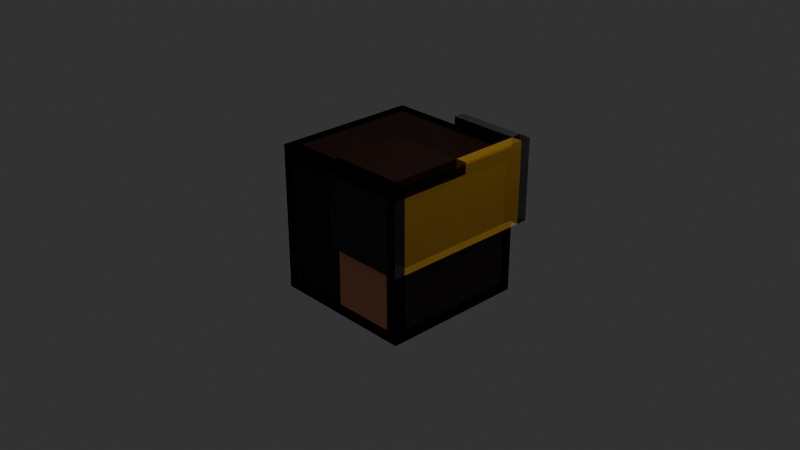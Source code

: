 # Source: Extrude_UV_Fixer.blend  (saved by Blender 4.4.30; exported with 4.5.12 LTS)
import bpy
from mathutils import Matrix  # noqa: F401  (used for matrix-valued properties, if any)

bpy.ops.wm.read_factory_settings(use_empty=True)
scene = bpy.context.scene
scene.name = 'Scene'

# ---- collections
col_collection = bpy.data.collections.new('Collection'); scene.collection.children.link(col_collection)

# ---- images (referenced by path relative to the original .blend; pixels are not part of the script)
import os
ASSET_DIR = os.environ.get("B2B_ASSET_DIR", "")  # directory of the original .blend (textures are referenced by path, not embedded)
HERE = os.path.dirname(os.path.abspath(__file__))  # packed textures are extracted next to this script under _unpacked/

def load_image(name, relpath, width, height, colorspace="sRGB"):
    """Load a texture the original file referenced (path relative to the .blend, or extracted next to this script)."""
    p = next((c for c in (os.path.join(HERE, relpath), os.path.join(ASSET_DIR, relpath)) if relpath and os.path.exists(c)), "")
    if p:
        img = bpy.data.images.load(p, check_existing=True)
        img.name = name
    else:  # same state as the original file: an image datablock whose file is absent (Cycles renders it pink)
        img = bpy.data.images.new(name, width, height)
        img.source = "FILE"
        img.filepath = "//" + (relpath or name)
    img.colorspace_settings.name = colorspace
    return img
img_test_skin = load_image('test_skin', '_unpacked/848509523cfa6a1d.d7a3b55c.png', 64, 64, 'sRGB')

# ---- materials (node trees are filled in below, after node groups)
mat_skin = bpy.data.materials.new('skin')

# ---- node groups
ng_extrude_uv_fixer = bpy.data.node_groups.new('Extrude UV Fixer', 'ShaderNodeTree')
_s = ng_extrude_uv_fixer.interface.new_socket(name='Fixed UV', in_out='OUTPUT', socket_type='NodeSocketVector')
_s = ng_extrude_uv_fixer.interface.new_socket(name='Vector', in_out='INPUT', socket_type='NodeSocketVector')
_s.hide_value = True
_N = ng_extrude_uv_fixer.nodes; _L = ng_extrude_uv_fixer.links
n0 = _N.new('NodeGroupOutput'); n0.name = 'Group Output'; n0.location = (450, 50)
n1 = _N.new('NodeGroupInput'); n1.name = 'Group Input'; n1.location = (-444, -107)
n2 = _N.new('ShaderNodeAttribute'); n2.name = 'Attribute'; n2.location = (9, -50)
n2.attribute_name = 'UVFix'
n3 = _N.new('ShaderNodeAttribute'); n3.name = 'Attribute.001'; n3.location = (-442, 2)
n3.attribute_name = 'testi'
n4 = _N.new('ShaderNodeMix'); n4.name = 'Mix'; n4.location = (246, 51)
n4.data_type = 'VECTOR'
n5 = _N.new('ShaderNodeMix'); n5.name = 'Mix.001'; n5.location = (9, -222)
n5.data_type = 'VECTOR'
n6 = _N.new('ShaderNodeTexCoord'); n6.name = 'Texture Coordinate'; n6.location = (-214, -381)
n7 = _N.new('ShaderNodeMath'); n7.name = 'Math.033'; n7.location = (-212, -204)
n7.operation = 'COMPARE'
n7.inputs[1].default_value = 0.0
n7.inputs[2].default_value = 0.0
n8 = _N.new('ShaderNodeMath'); n8.name = 'Math'; n8.location = (9, 101)
n8.operation = 'SUBTRACT'
n8.use_clamp = True
n8.inputs[0].default_value = 1.0
n9 = _N.new('NodeReroute'); n9.name = 'Reroute'; n9.location = (-82, -146)
n9.width = 10
n9.socket_idname = 'NodeSocketVector'
_L.new(n4.outputs[1], n0.inputs[0])
_L.new(n5.outputs[1], n4.inputs[5])
_L.new(n2.outputs[1], n4.inputs[4])
_L.new(n6.outputs[2], n5.inputs[5])
_L.new(n7.outputs[0], n5.inputs[0])
_L.new(n9.outputs[0], n5.inputs[4])
_L.new(n1.outputs[0], n7.inputs[0])
_L.new(n3.outputs[2], n8.inputs[1])
_L.new(n8.outputs[0], n4.inputs[0])
_L.new(n1.outputs[0], n9.inputs[0])
n0.is_active_output = True
ng_gn_alpha_detect = bpy.data.node_groups.new('GN_Alpha Detect', 'GeometryNodeTree')
_s = ng_gn_alpha_detect.interface.new_socket(name='Boolean', in_out='OUTPUT', socket_type='NodeSocketBool')
_s = ng_gn_alpha_detect.interface.new_socket(name='Image', in_out='INPUT', socket_type='NodeSocketImage')
_s = ng_gn_alpha_detect.interface.new_socket(name='Name', in_out='INPUT', socket_type='NodeSocketString')
_s.default_value = 'UVMap'
_s = ng_gn_alpha_detect.interface.new_socket(name='Switch', in_out='INPUT', socket_type='NodeSocketBool')
_s = ng_gn_alpha_detect.interface.new_socket(name='Custom?', in_out='INPUT', socket_type='NodeSocketBool')
_s = ng_gn_alpha_detect.interface.new_socket(name='Custom', in_out='INPUT', socket_type='NodeSocketVector')
_N = ng_gn_alpha_detect.nodes; _L = ng_gn_alpha_detect.links
n0 = _N.new('NodeGroupOutput'); n0.name = 'Group Output'; n0.location = (629, 92)
n1 = _N.new('NodeGroupInput'); n1.name = 'Group Input'; n1.location = (222, -163)
n2 = _N.new('GeometryNodeImageTexture'); n2.name = 'Изображение-текстура'; n2.location = (921, -66)
n2.width = 235
n2.interpolation = 'Closest'
n3 = _N.new('FunctionNodeBooleanMath'); n3.name = 'Boolean Math'; n3.location = (1255, -115)
n3.operation = 'NOT'
n4 = _N.new('NodeReroute'); n4.name = 'Reroute.016'; n4.location = (921, -291)
n4.width = 16
n4.socket_idname = 'NodeSocketInt'
n5 = _N.new('GeometryNodeInputNamedAttribute'); n5.name = 'Named Attribute'; n5.location = (508, -47)
n5.data_type = 'FLOAT_VECTOR'
n6 = _N.new('GeometryNodeSwitch'); n6.name = 'Switch'; n6.location = (899, -306)
n6.input_type = 'INT'
n6.inputs[1].default_value = 0
n7 = _N.new('NodeReroute'); n7.name = 'Reroute.015'; n7.location = (1040, -293)
n7.width = 16
n7.socket_idname = 'NodeSocketInt'
n8 = _N.new('NodeFrame'); n8.name = 'Frame.002'; n8.location = (-839, 205)
n8.label = 'Alpha Selector'
n8.width = 1425
n9 = _N.new('NodeReroute'); n9.name = 'Reroute.014'; n9.location = (908, -77)
n9.width = 16
n9.socket_idname = 'NodeSocketVector'
n10 = _N.new('GeometryNodeInputSceneTime'); n10.name = 'Scene Time.001'; n10.location = (30, -600)
n11 = _N.new('ShaderNodeMath'); n11.name = 'Math'; n11.location = (269, -511)
n11.operation = 'MODULO'
n11.inputs[1].default_value = 8.0
n12 = _N.new('GeometryNodeSwitch'); n12.name = 'Switch.001'; n12.location = (708, -434)
n12.input_type = 'INT'
n12.inputs[2].default_value = 8
n13 = _N.new('ShaderNodeMath'); n13.name = 'Math.001'; n13.location = (487, -481)
n13.operation = 'COMPARE'
n13.inputs[1].default_value = 0.0
n14 = _N.new('GeometryNodeSwitch'); n14.name = 'Switch.002'; n14.location = (720, -40)
n14.input_type = 'VECTOR'
n1.parent = n8
n2.parent = n8
n3.parent = n8
n4.parent = n8
n5.parent = n8
n6.parent = n8
n7.parent = n8
n9.parent = n8
n10.parent = n8
n11.parent = n8
n12.parent = n8
n13.parent = n8
n14.parent = n8
_L.new(n7.outputs[0], n4.inputs[0])
_L.new(n4.outputs[0], n2.inputs[2])
_L.new(n2.outputs[1], n3.inputs[0])
_L.new(n6.outputs[0], n7.inputs[0])
_L.new(n9.outputs[0], n2.inputs[1])
_L.new(n14.outputs[0], n9.inputs[0])
_L.new(n1.outputs[0], n2.inputs[0])
_L.new(n1.outputs[2], n6.inputs[0])
_L.new(n1.outputs[1], n5.inputs[0])
_L.new(n3.outputs[0], n0.inputs[0])
_L.new(n10.outputs[1], n11.inputs[0])
_L.new(n11.outputs[0], n12.inputs[1])
_L.new(n13.outputs[0], n12.inputs[0])
_L.new(n11.outputs[0], n13.inputs[0])
_L.new(n12.outputs[0], n6.inputs[2])
_L.new(n5.outputs[0], n14.inputs[1])
_L.new(n1.outputs[3], n14.inputs[0])
_L.new(n1.outputs[4], n14.inputs[2])
n0.is_active_output = True
ng_gn_detectres = bpy.data.node_groups.new('GN_DetectRes', 'GeometryNodeTree')
_s = ng_gn_detectres.interface.new_socket(name='Geometry', in_out='OUTPUT', socket_type='NodeSocketGeometry')
_s = ng_gn_detectres.interface.new_socket(name='Geometry', in_out='INPUT', socket_type='NodeSocketGeometry')
_s = ng_gn_detectres.interface.new_socket(name='Image', in_out='INPUT', socket_type='NodeSocketImage')
_s.default_value = None
ng_gn_detectres.is_modifier = True
_N = ng_gn_detectres.nodes; _L = ng_gn_detectres.links
n0 = _N.new('NodeGroupInput'); n0.name = 'Group Input'; n0.location = (184, 73)
n1 = _N.new('NodeGroupOutput'); n1.name = 'Group Output'; n1.location = (989, 13)
n2 = _N.new('GeometryNodeImageInfo'); n2.name = 'Image Info'; n2.location = (-1181, -111)
n3 = _N.new('FunctionNodeCompare'); n3.name = 'Compare'; n3.location = (-414, -193)
n3.operation = 'EQUAL'
n3.data_type = 'INT'
n3.inputs[3].default_value = 8
n4 = _N.new('FunctionNodeCompare'); n4.name = 'Compare.001'; n4.location = (-425, -407)
n4.operation = 'EQUAL'
n4.data_type = 'INT'
n4.inputs[3].default_value = 16
n5 = _N.new('GeometryNodeSubdivideMesh'); n5.name = 'Subdivide Mesh.001'; n5.location = (513, 94)
n6 = _N.new('GeometryNodeSwitch'); n6.name = 'Switch'; n6.location = (-98, -187)
n6.input_type = 'INT'
n6.inputs[1].default_value = 0
n6.inputs[2].default_value = 3
n7 = _N.new('GeometryNodeSwitch'); n7.name = 'Switch.001'; n7.location = (-93, -336)
n7.input_type = 'INT'
n7.inputs[2].default_value = 4
n8 = _N.new('GeometryNodeSwitch'); n8.name = 'Switch.002'; n8.location = (-89, -494)
n8.input_type = 'INT'
n8.inputs[2].default_value = 5
n9 = _N.new('FunctionNodeCompare'); n9.name = 'Compare.002'; n9.location = (-427, -592)
n9.operation = 'EQUAL'
n9.data_type = 'INT'
n9.inputs[3].default_value = 32
n10 = _N.new('GeometryNodeSwitch'); n10.name = 'Switch.003'; n10.location = (-93, -657)
n10.input_type = 'INT'
n10.inputs[2].default_value = 6
n11 = _N.new('FunctionNodeCompare'); n11.name = 'Compare.003'; n11.location = (-420, -769)
n11.operation = 'EQUAL'
n11.data_type = 'INT'
n11.inputs[3].default_value = 64
n12 = _N.new('NodeGroupInput'); n12.name = 'Group Input.001'; n12.location = (-2864, -209)
n13 = _N.new('GeometryNodeSwitch'); n13.name = 'Switch.004'; n13.location = (-96, -818)
n13.input_type = 'INT'
n13.inputs[2].default_value = 7
n14 = _N.new('FunctionNodeCompare'); n14.name = 'Compare.004'; n14.location = (-424, -938)
n14.operation = 'EQUAL'
n14.data_type = 'INT'
n14.inputs[3].default_value = 128
n15 = _N.new('FunctionNodeCompare'); n15.name = 'Compare.005'; n15.location = (-428, -1120)
n15.operation = 'EQUAL'
n15.data_type = 'INT'
n15.inputs[3].default_value = 256
n16 = _N.new('GeometryNodeSwitch'); n16.name = 'Switch.005'; n16.location = (-104, -1029)
n16.input_type = 'INT'
n16.inputs[2].default_value = 8
n17 = _N.new('FunctionNodeCompare'); n17.name = 'Compare.006'; n17.location = (-434, -1308)
n17.operation = 'EQUAL'
n17.data_type = 'INT'
n17.inputs[3].default_value = 512
n18 = _N.new('GeometryNodeSwitch'); n18.name = 'Switch.006'; n18.location = (-111, -1202)
n18.input_type = 'INT'
n18.inputs[2].default_value = 9
n19 = _N.new('GeometryNodeInputSceneTime'); n19.name = 'Scene Time'; n19.location = (-2268, -540)
n20 = _N.new('ShaderNodeMath'); n20.name = 'Math'; n20.location = (-2068, -518)
n20.operation = 'MODULO'
n21 = _N.new('GeometryNodeSwitch'); n21.name = 'Switch.007'; n21.location = (-1663, -463)
n21.input_type = 'INT'
n22 = _N.new('ShaderNodeMath'); n22.name = 'Math.001'; n22.location = (-1866, -353)
n22.operation = 'COMPARE'
n22.inputs[1].default_value = 0.0
n23 = _N.new('GeometryNodeSwitch'); n23.name = 'Switch.008'; n23.location = (-1379, -248)
n23.input_type = 'INT'
n23.inputs[1].default_value = 0
n24 = _N.new('ShaderNodeMath'); n24.name = 'Math.003'; n24.location = (-2253, -670)
n24.operation = 'DIVIDE'
n25 = _N.new('GeometryNodeImageInfo'); n25.name = 'Image Info.001'; n25.location = (-2621, -802)
n26 = _N.new('ShaderNodeMath'); n26.name = 'Math.004'; n26.location = (-1664, -722)
n26.operation = 'LESS_THAN'
n27 = _N.new('ShaderNodeClamp'); n27.name = 'Clamp'; n27.location = (488, 94)
n27.inputs[2].default_value = 11.0
_L.new(n2.outputs[0], n3.inputs[2])
_L.new(n0.outputs[0], n5.inputs[0])
_L.new(n5.outputs[0], n1.inputs[0])
_L.new(n3.outputs[0], n6.inputs[0])
_L.new(n6.outputs[0], n7.inputs[1])
_L.new(n4.outputs[0], n7.inputs[0])
_L.new(n7.outputs[0], n8.inputs[1])
_L.new(n2.outputs[0], n4.inputs[2])
_L.new(n2.outputs[0], n9.inputs[2])
_L.new(n9.outputs[0], n8.inputs[0])
_L.new(n2.outputs[0], n11.inputs[2])
_L.new(n11.outputs[0], n10.inputs[0])
_L.new(n12.outputs[1], n2.inputs[0])
_L.new(n2.outputs[0], n14.inputs[2])
_L.new(n14.outputs[0], n13.inputs[0])
_L.new(n10.outputs[0], n13.inputs[1])
_L.new(n2.outputs[0], n15.inputs[2])
_L.new(n15.outputs[0], n16.inputs[0])
_L.new(n13.outputs[0], n16.inputs[1])
_L.new(n17.outputs[0], n18.inputs[0])
_L.new(n2.outputs[0], n17.inputs[2])
_L.new(n16.outputs[0], n18.inputs[1])
_L.new(n8.outputs[0], n10.inputs[1])
_L.new(n19.outputs[1], n20.inputs[0])
_L.new(n20.outputs[0], n21.inputs[1])
_L.new(n22.outputs[0], n21.inputs[0])
_L.new(n20.outputs[0], n22.inputs[0])
_L.new(n23.outputs[0], n2.inputs[1])
_L.new(n21.outputs[0], n23.inputs[2])
_L.new(n24.outputs[0], n21.inputs[2])
_L.new(n24.outputs[0], n20.inputs[1])
_L.new(n12.outputs[1], n25.inputs[0])
_L.new(n25.outputs[0], n26.inputs[0])
_L.new(n25.outputs[1], n26.inputs[1])
_L.new(n26.outputs[0], n23.inputs[0])
_L.new(n25.outputs[1], n24.inputs[0])
_L.new(n25.outputs[0], n24.inputs[1])
_L.new(n27.outputs[0], n5.inputs[1])
n1.is_active_output = True
ng_alpha_selector = bpy.data.node_groups.new('Alpha Selector', 'GeometryNodeTree')
_s = ng_alpha_selector.interface.new_socket(name='Геометрия', in_out='OUTPUT', socket_type='NodeSocketGeometry')
_s = ng_alpha_selector.interface.new_socket(name='Geometry', in_out='INPUT', socket_type='NodeSocketGeometry')
ng_alpha_selector.interface.new_panel('Main')
_s = ng_alpha_selector.interface.new_socket(name='Extrude', in_out='INPUT', socket_type='NodeSocketBool')
_s.default_value = True
_s = ng_alpha_selector.interface.new_socket(name='Extrude Offset', in_out='INPUT', socket_type='NodeSocketFloat')
_s.subtype = 'DISTANCE'
_s.default_value = -0.15
_s.force_non_field = True
_s = ng_alpha_selector.interface.new_socket(name='Auto Detect Subdivision', in_out='INPUT', socket_type='NodeSocketBool')
_s.description = 'On if is not a skin'
_s = ng_alpha_selector.interface.new_socket(name='Subdivide', in_out='INPUT', socket_type='NodeSocketInt')
_s.default_value = 3
_s.min_value = 0
_s.max_value = 6
_s = ng_alpha_selector.interface.new_socket(name='Texture', in_out='INPUT', socket_type='NodeSocketImage')
_s = ng_alpha_selector.interface.new_socket(name='UV Map', in_out='INPUT', socket_type='NodeSocketString')
_s.default_value = 'UVMap'
ng_alpha_selector.interface.new_panel('Advanced')
_s = ng_alpha_selector.interface.new_socket(name='Merging', in_out='INPUT', socket_type='NodeSocketFloat')
_s.subtype = 'DISTANCE'
_s.default_value = 0.01
_s.min_value = 0.0
_s.max_value = 1.0
_s = ng_alpha_selector.interface.new_socket(name='Individual', in_out='INPUT', socket_type='NodeSocketBool')
_s.default_value = True
_s = ng_alpha_selector.interface.new_socket(name='Vertex Group', in_out='INPUT', socket_type='NodeSocketString')
ng_alpha_selector.is_modifier = True
_N = ng_alpha_selector.nodes; _L = ng_alpha_selector.links
n0 = _N.new('GeometryNodeDeleteGeometry'); n0.name = 'Delete Geometry'; n0.location = (680, -250)
n0.domain = 'FACE'
n1 = _N.new('NodeReroute'); n1.name = 'Перенаправление'; n1.location = (960, -496)
n1.width = 16
n1.socket_idname = 'NodeSocketGeometry'
n2 = _N.new('NodeReroute'); n2.name = 'Перенаправление.004'; n2.location = (-838, -316)
n2.width = 16
n2.socket_idname = 'NodeSocketFloatDistance'
n3 = _N.new('NodeReroute'); n3.name = 'Перенаправление.005'; n3.location = (-575, -291)
n3.width = 16
n3.socket_idname = 'NodeSocketBool'
n4 = _N.new('NodeGroupOutput'); n4.name = 'Выход группы'; n4.location = (2652, -235)
n5 = _N.new('NodeGroupInput'); n5.name = 'Вход группы'; n5.location = (-1405, -63)
n6 = _N.new('GeometryNodeFlipFaces'); n6.name = 'Flip Faces'; n6.location = (1727, -286)
n7 = _N.new('GeometryNodeMergeByDistance'); n7.name = 'Объединить по расстоянию'; n7.location = (2169, -324)
n8 = _N.new('GeometryNodeJoinGeometry'); n8.name = 'Join Geometry'; n8.location = (1540, -335)
n8.hide = True
n9 = _N.new('GeometryNodeExtrudeMesh'); n9.name = 'Extrude Mesh'; n9.location = (1026, -231)
n10 = _N.new('NodeGroupInput'); n10.name = 'Вход группы.001'; n10.location = (-372, 390)
n11 = _N.new('GeometryNodeFlipFaces'); n11.name = 'Flip Faces.001'; n11.location = (1270, -438)
n12 = _N.new('FunctionNodeBooleanMath'); n12.name = 'Boolean Math.001'; n12.location = (1349, -575)
n12.operation = 'NOT'
n13 = _N.new('GeometryNodeSwitch'); n13.name = 'Switch.001'; n13.location = (2398, -234)
n14 = _N.new('NodeReroute'); n14.name = 'Reroute'; n14.location = (1374, -202)
n14.width = 16
n14.socket_idname = 'NodeSocketGeometry'
n15 = _N.new('NodeReroute'); n15.name = 'Reroute.001'; n15.location = (2334, -197)
n15.width = 16
n15.socket_idname = 'NodeSocketGeometry'
n16 = _N.new('NodeGroupInput'); n16.name = 'Вход группы.002'; n16.location = (1928, -228)
n17 = _N.new('GeometryNodeInputNamedAttribute'); n17.name = 'Named Attribute.001'; n17.location = (30, -110)
n17.hide = True
n17.data_type = 'FLOAT_VECTOR'
n18 = _N.new('GeometryNodeInputNamedAttribute'); n18.name = 'Named Attribute.002'; n18.location = (559, -91)
n19 = _N.new('NodeGroupInput'); n19.name = 'Group Input'; n19.location = (378, -160)
n20 = _N.new('GeometryNodeSwitch'); n20.name = 'Switch.002'; n20.location = (1104, -534)
n20.input_type = 'FLOAT'
n20.inputs[1].default_value = 0.0
n20.inputs[2].default_value = 1.0
n21 = _N.new('GeometryNodeStoreNamedAttribute'); n21.name = 'Store Named Attribute.001'; n21.location = (246, -78)
n21.hide = True
n21.data_type = 'FLOAT_VECTOR'
n21.domain = 'FACE'
n21.inputs[2].default_value = 'UVFix'
n22 = _N.new('GeometryNodeStoreNamedAttribute'); n22.name = 'Store Named Attribute.002'; n22.location = (431, -78)
n22.hide = True
n22.data_type = 'BOOLEAN'
n22.inputs[2].default_value = 'alpha'
n23 = _N.new('NodeFrame'); n23.name = 'Frame'; n23.location = (205, 216)
n23.label = 'Auto Extrude'
n23.width = 2822
n24 = _N.new('NodeFrame'); n24.name = 'Frame.003'; n24.location = (30, -266)
n24.label = 'UV Fixer'
n24.width = 601
n25 = _N.new('NodeReroute'); n25.name = 'Reroute.008'; n25.location = (956, -200)
n25.width = 16
n25.socket_idname = 'NodeSocketGeometry'
n26 = _N.new('GeometryNodeGroup'); n26.name = 'Group'; n26.location = (-172, 436)
n26.node_tree = ng_gn_alpha_detect
n26.inputs[2].default_value = False
n26.inputs[3].default_value = False
n26.inputs[4].default_value = (0.0, 0.0, 0.0)
n27 = _N.new('GeometryNodeGroup'); n27.name = 'Group.001'; n27.location = (31, -248)
n27.node_tree = ng_gn_detectres
n28 = _N.new('GeometryNodeSwitch'); n28.name = 'Switch'; n28.location = (274, -170)
n29 = _N.new('GeometryNodeSubdivideMesh'); n29.name = 'Subdivide Mesh'; n29.location = (30, -123)
n30 = _N.new('NodeGroupInput'); n30.name = 'Group Input.002'; n30.location = (31, -40)
n31 = _N.new('NodeFrame'); n31.name = 'Frame.002'; n31.location = (-463, 238)
n31.label = 'Subdive'
n31.width = 444
n32 = _N.new('GeometryNodeStoreNamedAttribute'); n32.name = 'Store Named Attribute.003'; n32.location = (34, -45)
n32.hide = True
n32.inputs[2].default_value = 'testi'
n32.inputs[3].default_value = 1.0
n33 = _N.new('ShaderNodeMix'); n33.name = 'Mix'; n33.location = (757, -40)
n33.inputs[2].default_value = 1.0
n34 = _N.new('NodeReroute'); n34.name = 'Reroute.002'; n34.location = (2295, -264)
n34.width = 16
n34.socket_idname = 'NodeSocketBool'
n35 = _N.new('ShaderNodeClamp'); n35.name = 'Clamp'; n35.location = (5, -123)
n35.inputs[2].default_value = 11.0
n0.parent = n23
n1.parent = n23
n4.parent = n23
n6.parent = n23
n7.parent = n23
n8.parent = n23
n9.parent = n23
n11.parent = n23
n12.parent = n23
n13.parent = n23
n14.parent = n23
n15.parent = n23
n16.parent = n23
n17.parent = n24
n18.parent = n23
n19.parent = n23
n20.parent = n23
n21.parent = n24
n22.parent = n24
n24.parent = n23
n25.parent = n23
n27.parent = n31
n28.parent = n31
n29.parent = n31
n30.parent = n31
n32.parent = n24
n33.parent = n23
n34.parent = n23
n35.parent = n31
_L.new(n26.outputs[0], n0.inputs[1])
_L.new(n22.outputs[0], n0.inputs[0])
_L.new(n11.outputs[0], n8.inputs[0])
_L.new(n2.outputs[0], n9.inputs[3])
_L.new(n3.outputs[0], n9.inputs[4])
_L.new(n0.outputs[0], n1.inputs[0])
_L.new(n5.outputs[2], n2.inputs[0])
_L.new(n5.outputs[8], n3.inputs[0])
_L.new(n6.outputs[0], n7.inputs[0])
_L.new(n1.outputs[0], n11.inputs[0])
_L.new(n7.outputs[0], n13.inputs[2])
_L.new(n25.outputs[0], n14.inputs[0])
_L.new(n14.outputs[0], n15.inputs[0])
_L.new(n15.outputs[0], n13.inputs[1])
_L.new(n34.outputs[0], n13.inputs[0])
_L.new(n13.outputs[0], n4.inputs[0])
_L.new(n0.outputs[0], n9.inputs[0])
_L.new(n5.outputs[6], n17.inputs[0])
_L.new(n8.outputs[0], n6.inputs[0])
_L.new(n2.outputs[0], n20.inputs[0])
_L.new(n20.outputs[0], n12.inputs[0])
_L.new(n32.outputs[0], n21.inputs[0])
_L.new(n17.outputs[0], n21.inputs[3])
_L.new(n21.outputs[0], n22.inputs[0])
_L.new(n26.outputs[0], n22.inputs[3])
_L.new(n0.outputs[0], n25.inputs[0])
_L.new(n10.outputs[5], n26.inputs[0])
_L.new(n5.outputs[5], n27.inputs[1])
_L.new(n27.outputs[0], n28.inputs[2])
_L.new(n29.outputs[0], n28.inputs[1])
_L.new(n30.outputs[3], n28.inputs[0])
_L.new(n5.outputs[0], n27.inputs[0])
_L.new(n5.outputs[0], n29.inputs[0])
_L.new(n28.outputs[0], n32.inputs[0])
_L.new(n19.outputs[9], n18.inputs[0])
_L.new(n10.outputs[6], n26.inputs[1])
_L.new(n18.outputs[1], n33.inputs[0])
_L.new(n18.outputs[0], n33.inputs[3])
_L.new(n33.outputs[0], n9.inputs[1])
_L.new(n9.outputs[0], n8.inputs[0])
_L.new(n12.outputs[0], n6.inputs[1])
_L.new(n16.outputs[7], n7.inputs[2])
_L.new(n16.outputs[1], n34.inputs[0])
_L.new(n35.outputs[0], n29.inputs[1])
n4.is_active_output = True

# ---- material node trees
mat_skin.use_nodes = True; mat_skin.node_tree.nodes.clear()
_N = mat_skin.node_tree.nodes; _L = mat_skin.node_tree.links
n0 = _N.new('ShaderNodeBsdfPrincipled'); n0.name = 'Principled BSDF'; n0.location = (10, 300)
n1 = _N.new('ShaderNodeOutputMaterial'); n1.name = 'Material Output'; n1.location = (300, 300)
n2 = _N.new('ShaderNodeTexImage'); n2.name = 'Image Texture'; n2.location = (-280, 280)
n2.image = img_test_skin
n2.interpolation = 'Closest'
n3 = _N.new('ShaderNodeGroup'); n3.name = 'Group'; n3.location = (-466, 58)
n3.node_tree = ng_extrude_uv_fixer
n3.inputs[0].default_value = (0.0, 0.0, 0.0)
_L.new(n0.outputs[0], n1.inputs[0])
_L.new(n2.outputs[0], n0.inputs[0])
_L.new(n3.outputs[0], n2.inputs[0])
_L.new(n2.outputs[1], n0.inputs[4])
n1.is_active_output = True

# ---- world
world_world = bpy.data.worlds.new('World'); scene.world = world_world
world_world.use_nodes = True; world_world.node_tree.nodes.clear()
_N = world_world.node_tree.nodes; _L = world_world.node_tree.links
n0 = _N.new('ShaderNodeOutputWorld'); n0.name = 'World Output'; n0.location = (300, 300)
n1 = _N.new('ShaderNodeBackground'); n1.name = 'Background'; n1.location = (10, 300)
n1.inputs[0].default_value = (0.05088, 0.05088, 0.05088, 1.0)
_L.new(n1.outputs[0], n0.inputs[0])
n0.is_active_output = True
world_world.color = (0.05088, 0.05088, 0.05088)
world_world.use_sun_shadow = False
world_world.sun_shadow_jitter_overblur = 0.0

# ---- cameras
cam_camera = bpy.data.cameras.new('Camera')
cam_camera.clip_end = 100.0
cam_camera.ortho_scale = 7.314

# ---- lights
light_light = bpy.data.lights.new('Light', 'POINT')
light_light.transmission_factor = 0.0
light_light.use_soft_falloff = False
light_light.energy = 1000.0
light_light.shadow_soft_size = 1.0
light_light.shadow_maximum_resolution = 0.002
light_light.use_absolute_resolution = True

# ---- meshes
me_cube_002 = bpy.data.meshes.new('Cube.002')
me_cube_002.from_pydata([(-1.0, -1.0, -1.0), (-1.0, -1.0, 1.0), (-1.0, 1.0, -1.0), (-1.0, 1.0, 1.0), (1.0, -1.0, -1.0), (1.0, -1.0, 1.0), (1.0, 1.0, -1.0), (1.0, 1.0, 1.0), (-1.125, -1.125, -1.125), (-1.125, -1.125, 1.125), (-1.125, 1.125, -1.125), (-1.125, 1.125, 1.125), (1.125, -1.125, -1.125), (1.125, -1.125, 1.125), (1.125, 1.125, -1.125), (1.125, 1.125, 1.125)], [], [(0, 1, 3, 2), (2, 3, 7, 6), (6, 7, 5, 4), (4, 5, 1, 0), (2, 6, 4, 0), (7, 3, 1, 5), (8, 9, 11, 10), (10, 11, 15, 14), (14, 15, 13, 12), (12, 13, 9, 8), (10, 14, 12, 8), (15, 11, 9, 13)])
_uv = me_cube_002.uv_layers.new(name='UVMap')
_uv.uv.foreach_set('vector', [0.375, 0.75, 0.375, 0.875, 0.5, 0.875, 0.5, 0.75, 0.375, 0.75, 0.375, 0.875, 0.25, 0.875, 0.25, 0.75, 0.25, 0.75, 0.25, 0.875, 0.125, 0.875, 0.125, 0.75, 0.125, 0.75, 0.125, 0.875, 0.0, 0.875, 0.0, 0.75, 0.375, 1.0, 0.375, 0.875, 0.25, 0.875, 0.25, 1.0, 0.25, 0.875, 0.25, 1.0, 0.125, 1.0, 0.125, 0.875, 0.875, 0.75, 0.875, 0.875, 1.0, 0.875, 1.0, 0.75, 0.875, 0.75, 0.875, 0.875, 0.75, 0.875, 0.75, 0.75, 0.75, 0.75, 0.75, 0.875, 0.625, 0.875, 0.625, 0.75, 0.625, 0.75, 0.625, 0.875, 0.5, 0.875, 0.5, 0.75, 0.875, 1.0, 0.875, 0.875, 0.75, 0.875, 0.75, 1.0, 0.75, 0.875, 0.75, 1.0, 0.625, 1.0, 0.625, 0.875])
me_cube_002.materials.append(mat_skin)
me_cube_002.update()

# ---- objects
ob_light = bpy.data.objects.new('Light', light_light)
ob_camera = bpy.data.objects.new('Camera', cam_camera)
ob_cube_001 = bpy.data.objects.new('Cube.001', me_cube_002)

# ---- transforms, parenting, visibility, modifiers, constraints
ob_light.location = (4.076, 1.005, 5.904)
ob_light.rotation_euler = (0.6503, 0.05522, 1.866)
ob_light.lock_rotations_4d = False
ob_light.empty_display_type = 'ARROWS'
ob_light.color = (0.0, 0.0, 0.0, 0.0)
ob_light.lineart.crease_threshold = 0.0
ob_camera.location = (7.359, -6.926, 4.958)
ob_camera.rotation_euler = (1.109, 0.0, 0.8149)
ob_camera.lock_rotations_4d = False
ob_camera.empty_display_type = 'ARROWS'
ob_camera.color = (0.0, 0.0, 0.0, 0.0)
ob_camera.display_type = 'WIRE'
ob_camera.lineart.crease_threshold = 0.0
ob_cube_001.location = (0.0, 0.0, 0.0)
ob_cube_001.scale = (0.8, 0.8, 0.8)
_vg = ob_cube_001.vertex_groups.new(name='Group')
_m = ob_cube_001.modifiers.new('Alpha Selector', 'NODES')
_m.node_group = ng_alpha_selector
_gi = [s.identifier for s in ng_alpha_selector.interface.items_tree if s.item_type == 'SOCKET' and s.in_out == 'INPUT']
_m[_gi[5]] = img_test_skin  # 'Texture'

# ---- collection membership
col_collection.objects.link(ob_light)
col_collection.objects.link(ob_camera)
col_collection.objects.link(ob_cube_001)

# ---- scene / render settings (as saved in the file)
scene.camera = ob_camera
scene.frame_start = 0; scene.frame_end = 250; scene.frame_set(0)
scene.render.engine = 'CYCLES'
scene.render.image_settings.file_format = 'FFMPEG'
scene.render.image_settings.color_mode = 'RGB'
scene.render.image_settings.exr_codec = 'DWAA'
scene.render.resolution_x = 2560
scene.render.resolution_y = 1440
scene.render.preview_pixel_size = '2'
scene.render.fps = 30
scene.render.use_motion_blur = True
scene.render.simplify_subdivision = 0
scene.render.use_persistent_data = True
scene.cycles.denoising_use_gpu = True
scene.cycles.samples = 128
scene.cycles.adaptive_min_samples = 20
scene.cycles.caustics_reflective = False
scene.cycles.caustics_refractive = False
scene.cycles.volume_bounces = 4
scene.cycles.use_camera_cull = True
scene.cycles.use_distance_cull = True
scene.cycles.use_auto_tile = False
scene.eevee.taa_samples = 64
scene.eevee.use_volumetric_shadows = True
scene.eevee.use_gtao = True
scene.eevee.shadow_step_count = 16
scene.eevee.use_overscan = True
scene.eevee.overscan_size = 10.0
scene.eevee.ray_tracing_options.trace_max_roughness = 0.0
scene.eevee.use_raytracing = True
scene.view_settings.look = 'AgX - Medium High Contrast'
bpy.context.view_layer.update()
